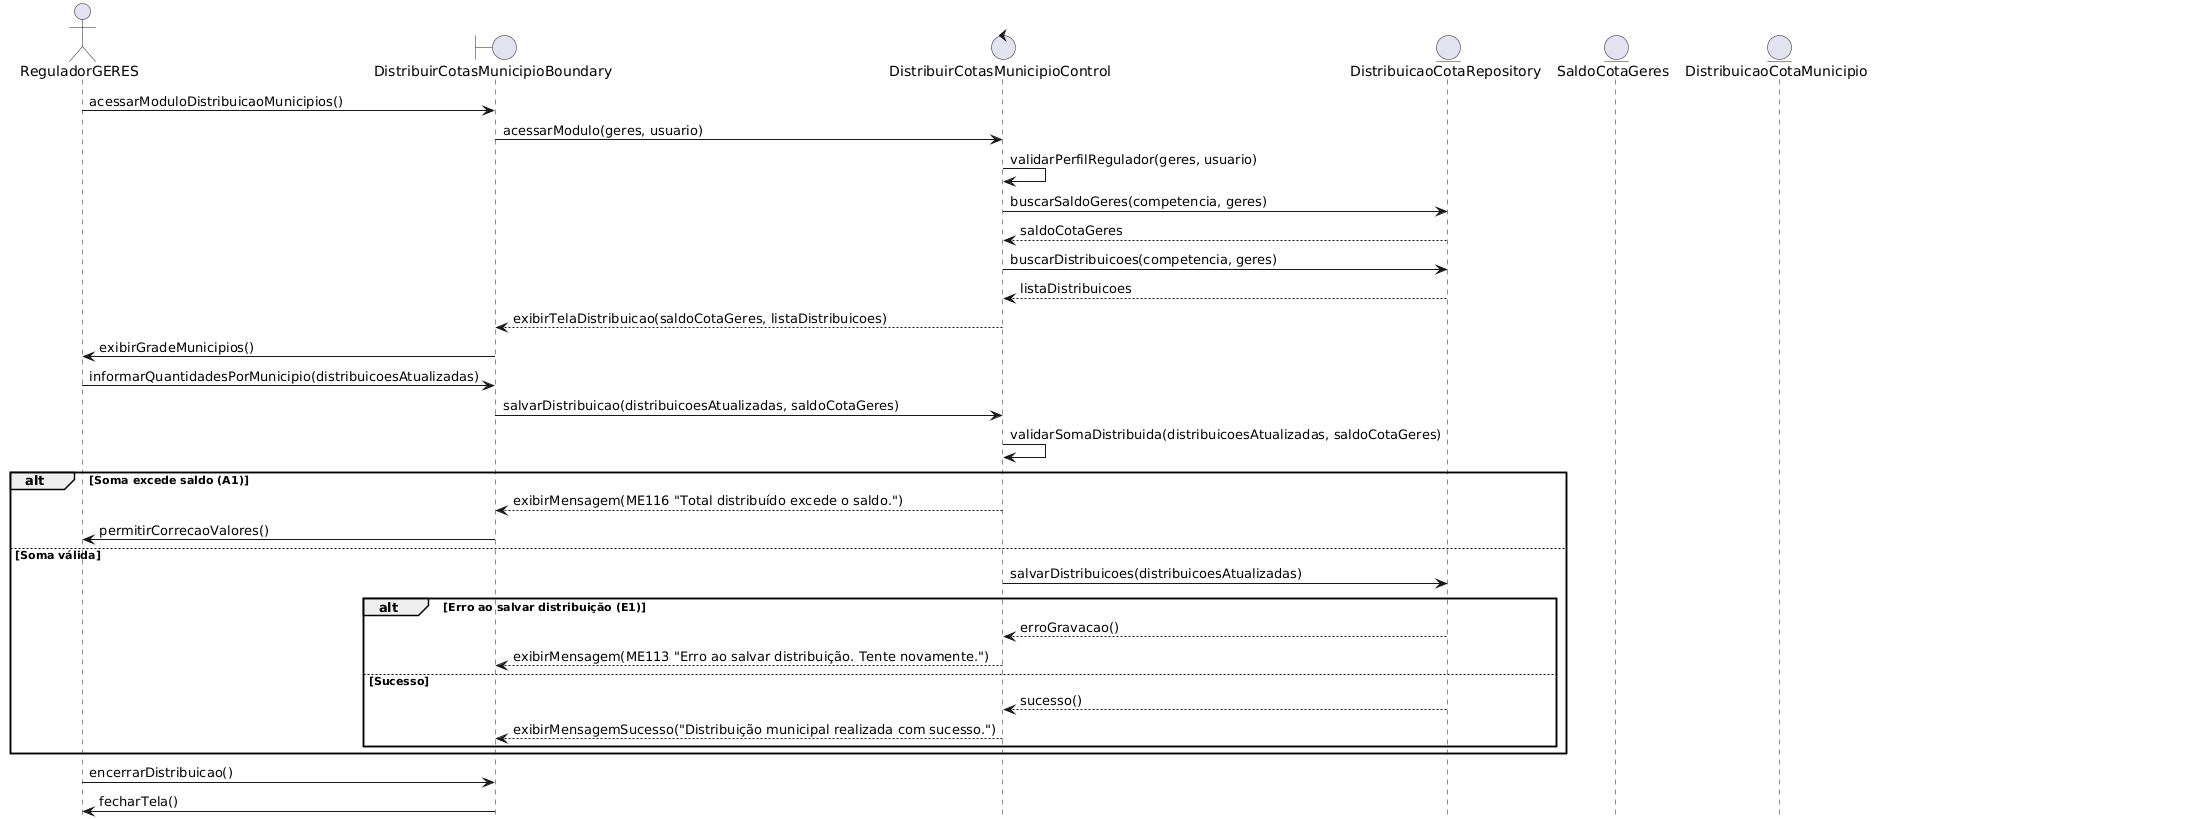

The diagram above was rendered by PlantUML. Its source (embedded in the PNG):
@startuml
title UC011 - Distribuir Cotas para Municípios

actor ReguladorGERES

boundary DistribuirCotasMunicipioBoundary
control DistribuirCotasMunicipioControl
entity DistribuicaoCotaRepository
entity SaldoCotaGeres
entity DistribuicaoCotaMunicipio

ReguladorGERES -> DistribuirCotasMunicipioBoundary: acessarModuloDistribuicaoMunicipios()
DistribuirCotasMunicipioBoundary -> DistribuirCotasMunicipioControl: acessarModulo(geres, usuario)

DistribuirCotasMunicipioControl -> DistribuirCotasMunicipioControl: validarPerfilRegulador(geres, usuario)

DistribuirCotasMunicipioControl -> DistribuicaoCotaRepository: buscarSaldoGeres(competencia, geres)
DistribuicaoCotaRepository --> DistribuirCotasMunicipioControl: saldoCotaGeres

DistribuirCotasMunicipioControl -> DistribuicaoCotaRepository: buscarDistribuicoes(competencia, geres)
DistribuicaoCotaRepository --> DistribuirCotasMunicipioControl: listaDistribuicoes

DistribuirCotasMunicipioControl --> DistribuirCotasMunicipioBoundary: exibirTelaDistribuicao(saldoCotaGeres, listaDistribuicoes)
DistribuirCotasMunicipioBoundary -> ReguladorGERES: exibirGradeMunicipios()

ReguladorGERES -> DistribuirCotasMunicipioBoundary: informarQuantidadesPorMunicipio(distribuicoesAtualizadas)
DistribuirCotasMunicipioBoundary -> DistribuirCotasMunicipioControl: salvarDistribuicao(distribuicoesAtualizadas, saldoCotaGeres)

DistribuirCotasMunicipioControl -> DistribuirCotasMunicipioControl: validarSomaDistribuida(distribuicoesAtualizadas, saldoCotaGeres)

alt Soma excede saldo (A1)
  DistribuirCotasMunicipioControl --> DistribuirCotasMunicipioBoundary: exibirMensagem(ME116 "Total distribuído excede o saldo.")
  DistribuirCotasMunicipioBoundary -> ReguladorGERES: permitirCorrecaoValores()
else Soma válida
  DistribuirCotasMunicipioControl -> DistribuicaoCotaRepository: salvarDistribuicoes(distribuicoesAtualizadas)
  
  alt Erro ao salvar distribuição (E1)
    DistribuicaoCotaRepository --> DistribuirCotasMunicipioControl: erroGravacao()
    DistribuirCotasMunicipioControl --> DistribuirCotasMunicipioBoundary: exibirMensagem(ME113 "Erro ao salvar distribuição. Tente novamente.")
  else Sucesso
    DistribuicaoCotaRepository --> DistribuirCotasMunicipioControl: sucesso()
    DistribuirCotasMunicipioControl --> DistribuirCotasMunicipioBoundary: exibirMensagemSucesso("Distribuição municipal realizada com sucesso.")
  end
end

ReguladorGERES -> DistribuirCotasMunicipioBoundary: encerrarDistribuicao()
DistribuirCotasMunicipioBoundary -> ReguladorGERES: fecharTela()
@enduml